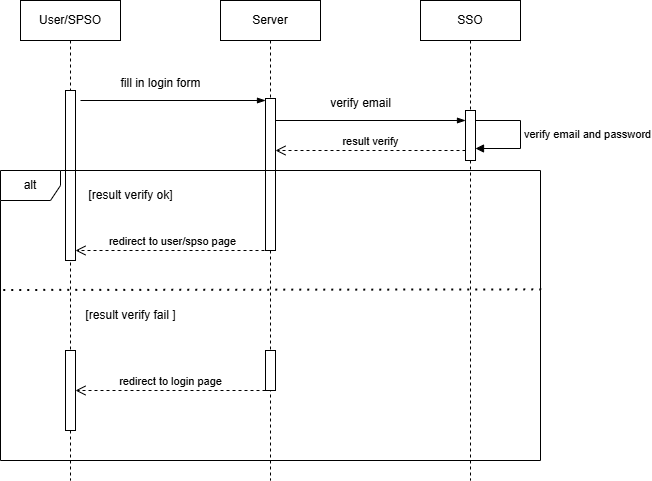

The diagram above was exported from draw.io. Its source (the exported page's mxGraphModel, read from the mxfile embedded in the PNG):
<mxGraphModel dx="1914" dy="1018" grid="1" gridSize="10" guides="1" tooltips="1" connect="1" arrows="1" fold="1" page="1" pageScale="1" pageWidth="827" pageHeight="1169" math="0" shadow="0">
  <root>
    <mxCell id="0" />
    <mxCell id="1" parent="0" />
    <mxCell id="GF1TNxGlincbKCS5bclt-1" value="SSO" style="shape=umlLifeline;perimeter=lifelinePerimeter;whiteSpace=wrap;html=1;container=1;dropTarget=0;collapsible=0;recursiveResize=0;outlineConnect=0;portConstraint=eastwest;newEdgeStyle={&quot;edgeStyle&quot;:&quot;elbowEdgeStyle&quot;,&quot;elbow&quot;:&quot;vertical&quot;,&quot;curved&quot;:0,&quot;rounded&quot;:0};" parent="1" vertex="1">
      <mxGeometry x="520" y="30" width="100" height="480" as="geometry" />
    </mxCell>
    <mxCell id="GF1TNxGlincbKCS5bclt-2" value="" style="html=1;points=[[0,0,0,0,5],[0,1,0,0,-5],[1,0,0,0,5],[1,1,0,0,-5]];perimeter=orthogonalPerimeter;outlineConnect=0;targetShapes=umlLifeline;portConstraint=eastwest;newEdgeStyle={&quot;curved&quot;:0,&quot;rounded&quot;:0};" parent="GF1TNxGlincbKCS5bclt-1" vertex="1">
      <mxGeometry x="45" y="110" width="10" height="50" as="geometry" />
    </mxCell>
    <mxCell id="GF1TNxGlincbKCS5bclt-3" value="User/SPSO" style="shape=umlLifeline;perimeter=lifelinePerimeter;whiteSpace=wrap;html=1;container=1;dropTarget=0;collapsible=0;recursiveResize=0;outlineConnect=0;portConstraint=eastwest;newEdgeStyle={&quot;edgeStyle&quot;:&quot;elbowEdgeStyle&quot;,&quot;elbow&quot;:&quot;vertical&quot;,&quot;curved&quot;:0,&quot;rounded&quot;:0};" parent="1" vertex="1">
      <mxGeometry x="120" y="30" width="100" height="480" as="geometry" />
    </mxCell>
    <mxCell id="GF1TNxGlincbKCS5bclt-4" value="" style="html=1;points=[[0,0,0,0,5],[0,1,0,0,-5],[1,0,0,0,5],[1,1,0,0,-5]];perimeter=orthogonalPerimeter;outlineConnect=0;targetShapes=umlLifeline;portConstraint=eastwest;newEdgeStyle={&quot;curved&quot;:0,&quot;rounded&quot;:0};" parent="GF1TNxGlincbKCS5bclt-3" vertex="1">
      <mxGeometry x="45" y="90" width="10" height="170" as="geometry" />
    </mxCell>
    <mxCell id="GF1TNxGlincbKCS5bclt-5" value="Server" style="shape=umlLifeline;perimeter=lifelinePerimeter;whiteSpace=wrap;html=1;container=1;dropTarget=0;collapsible=0;recursiveResize=0;outlineConnect=0;portConstraint=eastwest;newEdgeStyle={&quot;edgeStyle&quot;:&quot;elbowEdgeStyle&quot;,&quot;elbow&quot;:&quot;vertical&quot;,&quot;curved&quot;:0,&quot;rounded&quot;:0};" parent="1" vertex="1">
      <mxGeometry x="320" y="30" width="100" height="480" as="geometry" />
    </mxCell>
    <mxCell id="GF1TNxGlincbKCS5bclt-6" value="" style="html=1;points=[[0,0,0,0,5],[0,1,0,0,-5],[1,0,0,0,5],[1,1,0,0,-5]];perimeter=orthogonalPerimeter;outlineConnect=0;targetShapes=umlLifeline;portConstraint=eastwest;newEdgeStyle={&quot;curved&quot;:0,&quot;rounded&quot;:0};" parent="GF1TNxGlincbKCS5bclt-5" vertex="1">
      <mxGeometry x="45" y="98" width="10" height="152" as="geometry" />
    </mxCell>
    <mxCell id="GF1TNxGlincbKCS5bclt-7" value="" style="fontSize=12;html=1;endArrow=blockThin;endFill=1;rounded=0;" parent="1" target="GF1TNxGlincbKCS5bclt-6" edge="1">
      <mxGeometry width="160" relative="1" as="geometry">
        <mxPoint x="180" y="130" as="sourcePoint" />
        <mxPoint x="345" y="130" as="targetPoint" />
      </mxGeometry>
    </mxCell>
    <mxCell id="GF1TNxGlincbKCS5bclt-8" value="fill in login form" style="text;html=1;align=center;verticalAlign=middle;resizable=0;points=[];autosize=1;strokeColor=none;fillColor=none;" parent="1" vertex="1">
      <mxGeometry x="210" y="98" width="100" height="30" as="geometry" />
    </mxCell>
    <mxCell id="GF1TNxGlincbKCS5bclt-9" value="" style="fontSize=12;html=1;endArrow=blockThin;endFill=1;rounded=0;" parent="1" edge="1">
      <mxGeometry width="160" relative="1" as="geometry">
        <mxPoint x="375" y="150.00000000000006" as="sourcePoint" />
        <mxPoint x="565" y="150.00000000000006" as="targetPoint" />
      </mxGeometry>
    </mxCell>
    <mxCell id="GF1TNxGlincbKCS5bclt-10" value="verify email" style="text;html=1;align=center;verticalAlign=middle;resizable=0;points=[];autosize=1;strokeColor=none;fillColor=none;" parent="1" vertex="1">
      <mxGeometry x="420" y="118" width="80" height="30" as="geometry" />
    </mxCell>
    <mxCell id="GF1TNxGlincbKCS5bclt-11" value="alt" style="shape=umlFrame;whiteSpace=wrap;html=1;pointerEvents=0;" parent="1" vertex="1">
      <mxGeometry x="100" y="200" width="540" height="290" as="geometry" />
    </mxCell>
    <mxCell id="GF1TNxGlincbKCS5bclt-12" value="[result verify ok]" style="text;html=1;align=center;verticalAlign=middle;resizable=0;points=[];autosize=1;strokeColor=none;fillColor=none;" parent="1" vertex="1">
      <mxGeometry x="175" y="210" width="110" height="30" as="geometry" />
    </mxCell>
    <mxCell id="GF1TNxGlincbKCS5bclt-13" value="result verify" style="html=1;verticalAlign=bottom;endArrow=open;dashed=1;endSize=8;rounded=0;" parent="1" edge="1">
      <mxGeometry relative="1" as="geometry">
        <mxPoint x="565" y="180" as="sourcePoint" />
        <mxPoint x="375" y="180" as="targetPoint" />
      </mxGeometry>
    </mxCell>
    <mxCell id="GF1TNxGlincbKCS5bclt-14" value="redirect to user/spso page" style="html=1;verticalAlign=bottom;endArrow=open;dashed=1;endSize=8;rounded=0;" parent="1" target="GF1TNxGlincbKCS5bclt-4" edge="1">
      <mxGeometry x="0.0028" relative="1" as="geometry">
        <mxPoint x="370" y="280" as="sourcePoint" />
        <mxPoint x="180" y="280" as="targetPoint" />
        <mxPoint as="offset" />
      </mxGeometry>
    </mxCell>
    <mxCell id="GF1TNxGlincbKCS5bclt-15" value="" style="endArrow=none;dashed=1;html=1;dashPattern=1 3;strokeWidth=2;rounded=0;exitX=0.005;exitY=0.412;exitDx=0;exitDy=0;exitPerimeter=0;entryX=1.004;entryY=0.41;entryDx=0;entryDy=0;entryPerimeter=0;" parent="1" source="GF1TNxGlincbKCS5bclt-11" target="GF1TNxGlincbKCS5bclt-11" edge="1">
      <mxGeometry width="50" height="50" relative="1" as="geometry">
        <mxPoint x="310" y="300" as="sourcePoint" />
        <mxPoint x="360" y="250" as="targetPoint" />
      </mxGeometry>
    </mxCell>
    <mxCell id="GF1TNxGlincbKCS5bclt-16" value="[result verify fail ]" style="text;html=1;align=center;verticalAlign=middle;resizable=0;points=[];autosize=1;strokeColor=none;fillColor=none;" parent="1" vertex="1">
      <mxGeometry x="175" y="330" width="110" height="30" as="geometry" />
    </mxCell>
    <mxCell id="GF1TNxGlincbKCS5bclt-17" value="verify email and password" style="html=1;align=left;spacingLeft=2;endArrow=block;rounded=0;edgeStyle=orthogonalEdgeStyle;rounded=0;" parent="1" source="GF1TNxGlincbKCS5bclt-2" edge="1">
      <mxGeometry relative="1" as="geometry">
        <mxPoint x="580" y="148" as="sourcePoint" />
        <Array as="points">
          <mxPoint x="620" y="150" />
          <mxPoint x="620" y="178" />
        </Array>
        <mxPoint x="575" y="178" as="targetPoint" />
      </mxGeometry>
    </mxCell>
    <mxCell id="GF1TNxGlincbKCS5bclt-18" value="" style="html=1;points=[[0,0,0,0,5],[0,1,0,0,-5],[1,0,0,0,5],[1,1,0,0,-5]];perimeter=orthogonalPerimeter;outlineConnect=0;targetShapes=umlLifeline;portConstraint=eastwest;newEdgeStyle={&quot;curved&quot;:0,&quot;rounded&quot;:0};" parent="1" vertex="1">
      <mxGeometry x="365" y="380" width="10" height="40" as="geometry" />
    </mxCell>
    <mxCell id="GF1TNxGlincbKCS5bclt-19" value="redirect to login page" style="html=1;verticalAlign=bottom;endArrow=open;dashed=1;endSize=8;rounded=0;" parent="1" target="GF1TNxGlincbKCS5bclt-20" edge="1">
      <mxGeometry x="0.0028" relative="1" as="geometry">
        <mxPoint x="365" y="420" as="sourcePoint" />
        <mxPoint x="170" y="420" as="targetPoint" />
        <mxPoint as="offset" />
      </mxGeometry>
    </mxCell>
    <mxCell id="GF1TNxGlincbKCS5bclt-20" value="" style="html=1;points=[[0,0,0,0,5],[0,1,0,0,-5],[1,0,0,0,5],[1,1,0,0,-5]];perimeter=orthogonalPerimeter;outlineConnect=0;targetShapes=umlLifeline;portConstraint=eastwest;newEdgeStyle={&quot;curved&quot;:0,&quot;rounded&quot;:0};" parent="1" vertex="1">
      <mxGeometry x="165" y="380" width="10" height="80" as="geometry" />
    </mxCell>
  </root>
</mxGraphModel>